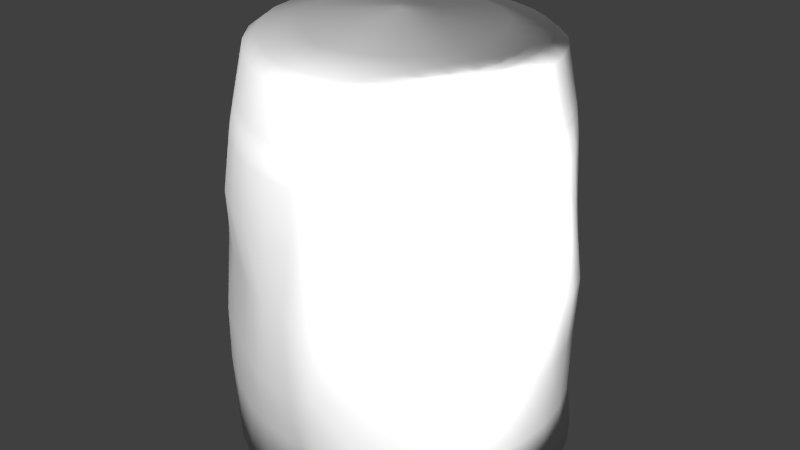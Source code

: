 # Source: lantern.blend  (saved by Blender 2.76.0; exported with 4.5.12 LTS)
import bpy
from mathutils import Matrix  # noqa: F401  (used for matrix-valued properties, if any)

bpy.ops.wm.read_factory_settings(use_empty=True)
scene = bpy.context.scene
scene.name = 'Scene'

# ---- collections
col_collection_1 = bpy.data.collections.new('Collection 1'); scene.collection.children.link(col_collection_1)

# ---- world
world_world = bpy.data.worlds.new('World'); scene.world = world_world
world_world.color = (0.05088, 0.05088, 0.05088)
world_world.use_sun_shadow = False
world_world.sun_shadow_jitter_overblur = 0.0
world_world.cycles.sampling_method = 'MANUAL'
world_world.cycles.sample_map_resolution = 256

# ---- lights
light_point_005 = bpy.data.lights.new('Point.005', 'POINT')
light_point_005.transmission_factor = 0.0
light_point_005.energy = 813.0
light_point_005.shadow_buffer_clip_start = 0.5
light_point_005.shadow_soft_size = 0.1
light_point_005.shadow_maximum_resolution = 0.006
light_point_005.use_absolute_resolution = True
light_point_005.cycles.use_multiple_importance_sampling = False
light_point_004 = bpy.data.lights.new('Point.004', 'POINT')
light_point_004.transmission_factor = 0.0
light_point_004.energy = 511.0
light_point_004.shadow_buffer_clip_start = 0.5
light_point_004.shadow_soft_size = 0.1
light_point_004.shadow_maximum_resolution = 0.006
light_point_004.use_absolute_resolution = True
light_point_004.cycles.use_multiple_importance_sampling = False
light_point_003 = bpy.data.lights.new('Point.003', 'POINT')
light_point_003.transmission_factor = 0.0
light_point_003.energy = 100.0
light_point_003.shadow_buffer_clip_start = 0.5
light_point_003.shadow_soft_size = 0.1
light_point_003.shadow_maximum_resolution = 0.006
light_point_003.use_absolute_resolution = True
light_point_003.cycles.use_multiple_importance_sampling = False
light_point_002 = bpy.data.lights.new('Point.002', 'POINT')
light_point_002.transmission_factor = 0.0
light_point_002.energy = 100.0
light_point_002.shadow_buffer_clip_start = 0.5
light_point_002.shadow_soft_size = 0.1
light_point_002.shadow_maximum_resolution = 0.006
light_point_002.use_absolute_resolution = True
light_point_002.cycles.use_multiple_importance_sampling = False

# ---- meshes
me_circle = bpy.data.meshes.new('Circle')
me_circle.from_pydata([(1.097e-05, 1.0, 4.282e-06), (-0.1951, 0.9808, 0.0), (-0.3827, 0.9239, 0.0), (-0.5556, 0.8315, 0.0), (-0.7071, 0.7071, 0.0), (-0.8315, 0.5556, 0.0), (-0.9239, 0.3827, 0.0), (-0.9853, 0.1963, 0.002746), (-1.025, 0.006695, 0.01457), (-1.028, -0.1824, 0.02754), (-0.9817, -0.3673, 0.03316), (-0.8801, -0.5427, 0.02758), (-0.7329, -0.7003, 0.01461), (-0.5604, -0.8302, 0.002758), (-0.3827, -0.9239, 0.0), (-0.1951, -0.9808, 0.0), (3.258e-07, -1.0, 0.0), (0.1951, -0.9808, 0.0), (0.3839, -0.9257, 0.0007001), (0.5613, -0.8369, 0.002303), (0.7169, -0.721, 0.005466), (0.8451, -0.5748, 0.007584), (0.9389, -0.404, 0.008393), (0.9944, -0.2143, 0.007584), (1.01, -0.01387, 0.005466), (0.9859, 0.1879, 0.002835), (0.9251, 0.3809, 0.0007001), (0.8306, 0.5558, -1.629e-07), (0.7052, 0.7076, 3.917e-06), (0.5667, 0.8291, 0.004801), (0.405, 0.919, 0.008726), (0.2074, 0.9781, 0.004801), (-0.006978, 0.9546, 0.7008), (-0.2024, 0.9502, 0.6883), (-0.3852, 0.9348, 0.6786), (-0.5491, 0.8747, 0.6778), (-0.69, 0.7383, 0.6831), (-0.8059, 0.5544, 0.687), (-0.9299, 0.37, 0.6838), (-1.032, 0.1964, 0.6827), (-1.075, 0.01141, 0.7022), (-1.078, -0.1717, 0.7282), (-1.054, -0.3444, 0.743), (-0.9602, -0.5123, 0.7424), (-0.8021, -0.6664, 0.7287), (-0.6058, -0.7933, 0.7136), (-0.4149, -0.8969, 0.7064), (-0.2283, -0.9841, 0.6897), (-0.03602, -1.023, 0.679), (0.1729, -0.9925, 0.6915), (0.3807, -0.9196, 0.712), (0.5642, -0.8337, 0.7194), (0.7195, -0.7335, 0.7272), (0.8482, -0.5982, 0.732), (0.9453, -0.4359, 0.735), (1.004, -0.2422, 0.7382), (1.01, -0.0121, 0.7438), (0.9652, 0.2146, 0.7437), (0.8965, 0.3959, 0.7332), (0.8002, 0.5481, 0.7212), (0.6587, 0.6976, 0.7147), (0.5214, 0.8148, 0.7187), (0.3705, 0.8985, 0.7207), (0.1905, 0.9493, 0.7131), (0.06457, 0.9065, 2.039), (-0.1089, 0.9028, 2.041), (-0.3051, 0.8474, 2.033), (-0.498, 0.7577, 2.045), (-0.6471, 0.6792, 2.1), (-0.7529, 0.5772, 2.129), (-0.8318, 0.4201, 2.114), (-0.8741, 0.2042, 2.073), (-0.9173, -0.01209, 2.045), (-0.9373, -0.1756, 2.047), (-0.9178, -0.3267, 2.046), (-0.8225, -0.4793, 2.041), (-0.6722, -0.6201, 2.029), (-0.4941, -0.7392, 2.02), (-0.3096, -0.8274, 2.017), (-0.1321, -0.8825, 2.019), (0.03849, -0.901, 2.022), (0.204, -0.8877, 2.023), (0.3622, -0.8419, 2.023), (0.5087, -0.76, 2.022), (0.6275, -0.6427, 2.022), (0.7133, -0.4858, 2.016), (0.7756, -0.311, 2.013), (0.818, -0.1535, 2.02), (0.8431, 0.024, 2.013), (0.8405, 0.2118, 2.004), (0.7959, 0.3863, 2.009), (0.7233, 0.5449, 2.018), (0.6374, 0.6784, 2.02), (0.5229, 0.773, 2.024), (0.3791, 0.8318, 2.028), (0.2247, 0.8763, 2.034), (0.06457, 0.9065, 2.039), (-0.1089, 0.9028, 2.041), (-0.3051, 0.8474, 2.033), (-0.498, 0.7577, 2.045), (-0.6471, 0.6792, 2.1), (-0.7529, 0.5772, 2.129), (-0.8318, 0.4201, 2.114), (-0.8741, 0.2042, 2.073), (-0.9173, -0.01209, 2.045), (-0.9373, -0.1756, 2.047), (-0.9178, -0.3267, 2.046), (-0.8225, -0.4793, 2.041), (-0.6722, -0.6201, 2.029), (-0.4941, -0.7392, 2.02), (-0.3096, -0.8274, 2.017), (-0.1321, -0.8825, 2.019), (0.03849, -0.901, 2.022), (0.204, -0.8877, 2.023), (0.3622, -0.8419, 2.023), (0.5087, -0.76, 2.022), (0.6275, -0.6427, 2.022), (0.7133, -0.4858, 2.016), (0.7756, -0.311, 2.013), (0.818, -0.1535, 2.02), (0.8431, 0.024, 2.013), (0.8405, 0.2118, 2.004), (0.7959, 0.3863, 2.009), (0.7233, 0.5449, 2.018), (0.6374, 0.6784, 2.02), (0.5229, 0.773, 2.024), (0.3791, 0.8318, 2.028), (0.2247, 0.8763, 2.034), (0.02775, 0.8395, 2.368), (-0.147, 0.8439, 2.368), (-0.3281, 0.8122, 2.363), (-0.5023, 0.7353, 2.355), (-0.6433, 0.643, 2.373), (-0.7538, 0.5268, 2.388), (-0.8371, 0.3724, 2.381), (-0.8931, 0.184, 2.359), (-0.9183, 0.003074, 2.354), (-0.9011, -0.168, 2.354), (-0.8388, -0.332, 2.348), (-0.7295, -0.4853, 2.338), (-0.5826, -0.622, 2.327), (-0.418, -0.7323, 2.324), (-0.2538, -0.8212, 2.33), (-0.09575, -0.8783, 2.339), (0.05821, -0.8974, 2.347), (0.2162, -0.8827, 2.349), (0.3679, -0.8372, 2.35), (0.5125, -0.7573, 2.351), (0.6375, -0.6434, 2.351), (0.7274, -0.5041, 2.349), (0.7798, -0.346, 2.346), (0.7993, -0.1762, 2.343), (0.7986, -4.63e-05, 2.339), (0.7797, 0.178, 2.336), (0.7377, 0.3484, 2.338), (0.6781, 0.5012, 2.342), (0.5955, 0.6222, 2.346), (0.4853, 0.7106, 2.352), (0.3507, 0.7701, 2.358), (0.1934, 0.8097, 2.364), (0.01756, 0.7588, 2.437), (-0.1428, 0.7633, 2.437), (-0.3061, 0.7373, 2.433), (-0.46, 0.6735, 2.427), (-0.589, 0.5831, 2.432), (-0.6923, 0.4712, 2.44), (-0.77, 0.3295, 2.435), (-0.8203, 0.1638, 2.423), (-0.8366, 0.002543, 2.422), (-0.8146, -0.1549, 2.419), (-0.7522, -0.3059, 2.412), (-0.6503, -0.4468, 2.402), (-0.5178, -0.5713, 2.394), (-0.3699, -0.6728, 2.393), (-0.2218, -0.7551, 2.399), (-0.07937, -0.808, 2.408), (0.05984, -0.825, 2.416), (0.2036, -0.8104, 2.419), (0.3421, -0.7675, 2.421), (0.4732, -0.6948, 2.421), (0.5861, -0.5916, 2.421), (0.668, -0.4653, 2.419), (0.7176, -0.3217, 2.416), (0.7359, -0.1669, 2.413), (0.731, -0.006854, 2.41), (0.7092, 0.1551, 2.408), (0.6709, 0.3115, 2.408), (0.616, 0.449, 2.41), (0.5394, 0.5581, 2.415), (0.4396, 0.6392, 2.421), (0.3174, 0.6954, 2.428), (0.1721, 0.733, 2.433), (0.005158, 0.5416, 2.479), (-0.1101, 0.5421, 2.479), (-0.2232, 0.5234, 2.478), (-0.3287, 0.4825, 2.476), (-0.4219, 0.4168, 2.474), (-0.4989, 0.3291, 2.472), (-0.5558, 0.2276, 2.47), (-0.5879, 0.1167, 2.469), (-0.593, 0.002043, 2.466), (-0.5709, -0.1123, 2.462), (-0.5225, -0.2221, 2.456), (-0.4507, -0.3243, 2.451), (-0.3608, -0.4142, 2.448), (-0.2589, -0.488, 2.448), (-0.1534, -0.5462, 2.451), (-0.04971, -0.5831, 2.457), (0.05146, -0.5957, 2.464), (0.1547, -0.5852, 2.467), (0.2551, -0.5537, 2.468), (0.3463, -0.5021, 2.467), (0.4219, -0.4294, 2.466), (0.4774, -0.3403, 2.465), (0.5127, -0.2384, 2.462), (0.5286, -0.128, 2.459), (0.5267, -0.01279, 2.457), (0.5112, 0.103, 2.456), (0.4823, 0.214, 2.457), (0.4396, 0.3102, 2.459), (0.382, 0.3889, 2.463), (0.3092, 0.4499, 2.468), (0.2209, 0.4945, 2.473), (0.118, 0.5249, 2.476), (-0.004155, 0.1843, 2.51), (-0.04084, 0.1824, 2.51), (-0.07619, 0.1733, 2.511), (-0.1089, 0.157, 2.511), (-0.1375, 0.134, 2.511), (-0.1608, 0.1055, 2.511), (-0.1776, 0.07242, 2.51), (-0.1871, 0.03623, 2.51), (-0.189, -0.001629, 2.51), (-0.1826, -0.03965, 2.509), (-0.1685, -0.07629, 2.508), (-0.1478, -0.1102, 2.507), (-0.1216, -0.14, 2.507), (-0.09105, -0.1647, 2.507), (-0.05727, -0.1834, 2.507), (-0.02144, -0.1952, 2.507), (0.01533, -0.1999, 2.507), (0.05144, -0.1971, 2.507), (0.08533, -0.1869, 2.507), (0.1156, -0.1697, 2.506), (0.1412, -0.1463, 2.505), (0.1612, -0.1177, 2.505), (0.175, -0.08495, 2.504), (0.1824, -0.0493, 2.504), (0.1834, -0.01213, 2.504), (0.1781, 0.02524, 2.504), (0.1668, 0.06145, 2.505), (0.1497, 0.09512, 2.505), (0.1271, 0.1247, 2.506), (0.09953, 0.149, 2.507), (0.06751, 0.1672, 2.508), (0.03243, 0.1792, 2.509), (-0.0002808, 0.0413, 2.536), (-0.009217, 0.0407, 2.536), (-0.01775, 0.0383, 2.537), (-0.02554, 0.0342, 2.537), (-0.03228, 0.02854, 2.537), (-0.03771, 0.02155, 2.537), (-0.04161, 0.01348, 2.537), (-0.04381, 0.004655, 2.537), (-0.0442, -0.004595, 2.537), (-0.04279, -0.01389, 2.537), (-0.03964, -0.02288, 2.536), (-0.03488, -0.03122, 2.536), (-0.02869, -0.03858, 2.536), (-0.02132, -0.04469, 2.536), (-0.01307, -0.04931, 2.536), (-0.004253, -0.05225, 2.536), (0.004777, -0.05341, 2.536), (0.01367, -0.05274, 2.535), (0.02209, -0.05029, 2.535), (0.02972, -0.04614, 2.535), (0.03627, -0.04047, 2.535), (0.04151, -0.03349, 2.535), (0.04524, -0.02546, 2.535), (0.04733, -0.01669, 2.535), (0.0477, -0.007522, 2.535), (0.04635, 0.001707, 2.535), (0.04332, 0.01064, 2.535), (0.03872, 0.01895, 2.535), (0.03271, 0.0263, 2.535), (0.02553, 0.03242, 2.536), (0.01743, 0.03707, 2.536), (0.008718, 0.04007, 2.536), (0.6344, -0.6624, 1.807), (0.7336, -0.4934, 1.792), (-0.8782, 0.1831, 1.856), (-0.9202, -0.02804, 1.843), (0.8122, -0.2919, 1.792), (-0.9563, -0.1872, 1.85), (0.8582, -0.1335, 1.817), (-0.9554, -0.3338, 1.849), (0.8813, 0.02841, 1.824), (-0.8729, -0.4854, 1.846), (0.8795, 0.2177, 1.817), (-0.7281, -0.6277, 1.838), (0.8311, 0.3851, 1.818), (-0.549, -0.75, 1.828), (0.7527, 0.5406, 1.822), (-0.3552, -0.842, 1.823), (0.05465, 0.9399, 1.828), (-0.1271, 0.9276, 1.829), (0.666, 0.6908, 1.819), (-0.1594, -0.8945, 1.821), (-0.3209, 0.8652, 1.823), (0.5529, 0.8095, 1.818), (0.02251, -0.9091, 1.822), (-0.5093, 0.7623, 1.828), (0.4032, 0.8778, 1.821), (0.1959, -0.8911, 1.824), (-0.6545, 0.6739, 1.869), (0.234, 0.9173, 1.825), (0.3621, -0.8418, 1.823), (-0.7622, 0.5639, 1.894), (0.5117, -0.7643, 1.818), (-0.8385, 0.404, 1.888), (0.7843, -0.5938, 1.448), (-0.9888, -0.005559, 1.467), (0.8724, -0.4114, 1.466), (-1.014, -0.1772, 1.477), (0.9307, -0.2011, 1.493), (-0.9936, -0.343, 1.488), (0.9578, 0.009713, 1.506), (-0.9118, -0.5028, 1.494), (0.9436, 0.1922, 1.504), (-0.7731, -0.6478, 1.492), (0.8828, 0.3503, 1.5), (-0.591, -0.7682, 1.485), (0.7958, 0.5066, 1.493), (-0.3942, -0.8577, 1.482), (-0.1854, 0.9081, 1.468), (0.698, 0.668, 1.486), (-0.1926, -0.9063, 1.484), (-0.3649, 0.8562, 1.471), (0.5777, 0.8081, 1.48), (0.006117, -0.9185, 1.488), (-0.5234, 0.7803, 1.475), (0.4214, 0.9038, 1.478), (0.1938, -0.8973, 1.489), (-0.6631, 0.6637, 1.471), (0.2295, 0.9447, 1.478), (0.3696, -0.8501, 1.487), (-0.7824, 0.5222, 1.467), (0.5323, -0.7946, 1.473), (-0.8805, 0.3574, 1.46), (0.6705, -0.7166, 1.454), (-0.9484, 0.1782, 1.46), (0.01613, 0.9408, 1.472), (0.8298, -0.5956, 1.095), (-1.021, 0.0005348, 1.06), (0.9281, -0.4269, 1.106), (-1.042, -0.18, 1.072), (0.9965, -0.2318, 1.121), (-1.014, -0.3536, 1.085), (1.021, -0.02328, 1.126), (-0.9246, -0.5146, 1.09), (0.9992, 0.1869, 1.122), (-0.7488, -0.642, 1.082), (0.9304, 0.3671, 1.112), (-0.5469, -0.7506, 1.074), (0.8261, 0.5326, 1.102), (-0.3778, -0.8556, 1.08), (-0.2192, 0.8736, 1.053), (0.6993, 0.6889, 1.094), (-0.2102, -0.9311, 1.089), (-0.3935, 0.8507, 1.055), (0.5589, 0.8152, 1.09), (-0.009199, -0.9535, 1.089), (-0.542, 0.7984, 1.066), (0.3945, 0.9, 1.089), (0.1932, -0.9327, 1.094), (-0.6728, 0.6896, 1.071), (0.198, 0.9259, 1.08), (0.38, -0.8865, 1.098), (-0.7917, 0.5294, 1.064), (0.5517, -0.8164, 1.099), (-0.8889, 0.3605, 1.056), (0.7038, -0.7244, 1.094), (-0.9699, 0.184, 1.053), (-0.01845, 0.9056, 1.064), (0.9685, 0.1862, 0.3759), (0.8986, 0.3773, 0.3703), (-0.7907, -0.6777, 0.3959), (-0.594, -0.8111, 0.3753), (0.7921, 0.552, 0.3655), (-0.3917, -0.9087, 0.3643), (0.01783, 0.9816, 0.3705), (-0.1927, 0.9698, 0.3623), (0.6755, 0.7031, 0.3706), (-0.1987, -0.9715, 0.3609), (-0.3795, 0.9288, 0.3563), (0.5739, 0.8151, 0.389), (-0.006985, -0.9969, 0.3574), (-0.5509, 0.8463, 0.3528), (0.4409, 0.8976, 0.3997), (0.1915, -0.9753, 0.3621), (-0.6992, 0.7155, 0.3561), (0.2474, 0.9549, 0.389), (0.4062, -0.8713, 0.3524), (-0.8208, 0.5506, 0.3616), (0.6039, -0.7447, 0.3424), (-0.917, 0.3751, 0.3607), (0.7439, -0.6815, 0.3619), (-1.005, 0.1964, 0.3696), (0.853, -0.5938, 0.3818), (-1.066, 0.01459, 0.3916), (0.9464, -0.4278, 0.3835), (-1.094, -0.1647, 0.4144), (0.9997, -0.2391, 0.3821), (-1.061, -0.3437, 0.4252), (1.003, -0.02649, 0.3795), (-0.9548, -0.5182, 0.4161), (-7.657e-05, 0.9708, 0.0001701), (-0.1895, 0.9522, 0.0001659), (-0.3716, 0.8969, 0.0001659), (-0.5395, 0.8072, 0.0001659), (-0.6866, 0.6865, 0.0001659), (-0.8073, 0.5393, 0.0001659), (-0.8971, 0.3715, 0.0001659), (-0.9567, 0.1906, 0.002832), (-0.995, 0.006449, 0.01431), (-0.9984, -0.1771, 0.0269), (-0.9532, -0.3566, 0.03236), (-0.8546, -0.5269, 0.02695), (-0.7117, -0.6799, 0.01435), (-0.5442, -0.8061, 0.002844), (-0.3716, -0.897, 0.0001659), (-0.1895, -0.9523, 0.0001659), (-8.69e-05, -0.9709, 0.0001659), (0.1893, -0.9523, 0.0001659), (0.3727, -0.8988, 0.0008456), (0.5449, -0.8126, 0.002401), (0.6959, -0.7, 0.005473), (0.8204, -0.5581, 0.007529), (0.9115, -0.3923, 0.008315), (0.9653, -0.2081, 0.007529), (0.9803, -0.01351, 0.005473), (0.9571, 0.1824, 0.002918), (0.8981, 0.3698, 0.0008456), (0.8063, 0.5396, 0.0001657), (0.6846, 0.687, 0.0001697), (0.5501, 0.8049, 0.004827), (0.3931, 0.8922, 0.008637), (0.2013, 0.9495, 0.004827), (-0.0008248, 0.7735, 2.101), (-0.1519, 0.7587, 2.101), (-0.2972, 0.7146, 2.101), (-0.431, 0.6431, 2.101), (-0.5488, 0.5472, 2.101), (-0.6456, 0.43, 2.1), (-0.717, 0.2959, 2.101), (-0.764, 0.1513, 2.103), (-0.7942, 0.004399, 2.112), (-0.7965, -0.1419, 2.122), (-0.7601, -0.2849, 2.127), (-0.6814, -0.4204, 2.123), (-0.5674, -0.5421, 2.113), (-0.4303, -0.6389, 2.103), (-0.2873, -0.7061, 2.101), (-0.1386, -0.7467, 2.101), (0.01171, -0.7627, 2.101), (0.1582, -0.7525, 2.101), (0.299, -0.7152, 2.101), (0.4339, -0.6489, 2.103), (0.5542, -0.5589, 2.105), (0.6531, -0.4456, 2.107), (0.7255, -0.3133, 2.108), (0.7682, -0.1665, 2.107), (0.78, -0.01151, 2.105), (0.7615, 0.1445, 2.103), (0.7147, 0.2938, 2.102), (0.6418, 0.4292, 2.101), (0.5449, 0.5468, 2.101), (0.4377, 0.6408, 2.105), (0.3126, 0.7104, 2.108), (0.1597, 0.7563, 2.105)], [], [(385, 58, 57, 384), (387, 45, 44, 386), (388, 59, 58, 385), (389, 46, 45, 387), (391, 33, 32, 390), (392, 60, 59, 388), (393, 47, 46, 389), (394, 34, 33, 391), (395, 61, 60, 392), (396, 48, 47, 393), (397, 35, 34, 394), (398, 62, 61, 395), (399, 49, 48, 396), (400, 36, 35, 397), (401, 63, 62, 398), (402, 50, 49, 399), (403, 37, 36, 400), (390, 32, 63, 401), (404, 51, 50, 402), (405, 38, 37, 403), (406, 52, 51, 404), (407, 39, 38, 405), (408, 53, 52, 406), (409, 40, 39, 407), (410, 54, 53, 408), (411, 41, 40, 409), (412, 55, 54, 410), (413, 42, 41, 411), (414, 56, 55, 412), (415, 43, 42, 413), (384, 57, 56, 414), (386, 44, 43, 415), (289, 85, 84, 288), (291, 72, 71, 290), (292, 86, 85, 289), (293, 73, 72, 291), (294, 87, 86, 292), (295, 74, 73, 293), (296, 88, 87, 294), (297, 75, 74, 295), (298, 89, 88, 296), (299, 76, 75, 297), (300, 90, 89, 298), (301, 77, 76, 299), (302, 91, 90, 300), (303, 78, 77, 301), (305, 65, 64, 304), (306, 92, 91, 302), (307, 79, 78, 303), (308, 66, 65, 305), (309, 93, 92, 306), (310, 80, 79, 307), (311, 67, 66, 308), (312, 94, 93, 309), (313, 81, 80, 310), (314, 68, 67, 311), (315, 95, 94, 312), (316, 82, 81, 313), (317, 69, 68, 314), (304, 64, 95, 315), (318, 83, 82, 316), (319, 70, 69, 317), (288, 84, 83, 318), (290, 71, 70, 319), (88, 120, 119, 87), (75, 107, 106, 74), (89, 121, 120, 88), (76, 108, 107, 75), (90, 122, 121, 89), (77, 109, 108, 76), (91, 123, 122, 90), (78, 110, 109, 77), (65, 97, 96, 64), (92, 124, 123, 91), (79, 111, 110, 78), (66, 98, 97, 65), (93, 125, 124, 92), (80, 112, 111, 79), (67, 99, 98, 66), (94, 126, 125, 93), (81, 113, 112, 80), (68, 100, 99, 67), (95, 127, 126, 94), (82, 114, 113, 81), (69, 101, 100, 68), (64, 96, 127, 95), (83, 115, 114, 82), (70, 102, 101, 69), (84, 116, 115, 83), (71, 103, 102, 70), (85, 117, 116, 84), (72, 104, 103, 71), (86, 118, 117, 85), (73, 105, 104, 72), (87, 119, 118, 86), (74, 106, 105, 73), (123, 155, 154, 122), (110, 142, 141, 109), (97, 129, 128, 96), (124, 156, 155, 123), (111, 143, 142, 110), (98, 130, 129, 97), (125, 157, 156, 124), (112, 144, 143, 111), (99, 131, 130, 98), (126, 158, 157, 125), (113, 145, 144, 112), (100, 132, 131, 99), (127, 159, 158, 126), (114, 146, 145, 113), (101, 133, 132, 100), (96, 128, 159, 127), (115, 147, 146, 114), (102, 134, 133, 101), (116, 148, 147, 115), (103, 135, 134, 102), (117, 149, 148, 116), (104, 136, 135, 103), (118, 150, 149, 117), (105, 137, 136, 104), (119, 151, 150, 118), (106, 138, 137, 105), (120, 152, 151, 119), (107, 139, 138, 106), (121, 153, 152, 120), (108, 140, 139, 107), (122, 154, 153, 121), (109, 141, 140, 108), (131, 163, 162, 130), (158, 190, 189, 157), (145, 177, 176, 144), (132, 164, 163, 131), (159, 191, 190, 158), (146, 178, 177, 145), (133, 165, 164, 132), (128, 160, 191, 159), (147, 179, 178, 146), (134, 166, 165, 133), (148, 180, 179, 147), (135, 167, 166, 134), (149, 181, 180, 148), (136, 168, 167, 135), (150, 182, 181, 149), (137, 169, 168, 136), (151, 183, 182, 150), (138, 170, 169, 137), (152, 184, 183, 151), (139, 171, 170, 138), (153, 185, 184, 152), (140, 172, 171, 139), (154, 186, 185, 153), (141, 173, 172, 140), (155, 187, 186, 154), (142, 174, 173, 141), (129, 161, 160, 128), (156, 188, 187, 155), (143, 175, 174, 142), (130, 162, 161, 129), (157, 189, 188, 156), (144, 176, 175, 143), (166, 198, 197, 165), (180, 212, 211, 179), (167, 199, 198, 166), (181, 213, 212, 180), (168, 200, 199, 167), (182, 214, 213, 181), (169, 201, 200, 168), (183, 215, 214, 182), (170, 202, 201, 169), (184, 216, 215, 183), (171, 203, 202, 170), (185, 217, 216, 184), (172, 204, 203, 171), (186, 218, 217, 185), (173, 205, 204, 172), (187, 219, 218, 186), (174, 206, 205, 173), (161, 193, 192, 160), (188, 220, 219, 187), (175, 207, 206, 174), (162, 194, 193, 161), (189, 221, 220, 188), (176, 208, 207, 175), (163, 195, 194, 162), (190, 222, 221, 189), (177, 209, 208, 176), (164, 196, 195, 163), (191, 223, 222, 190), (178, 210, 209, 177), (165, 197, 196, 164), (160, 192, 223, 191), (179, 211, 210, 178), (201, 233, 232, 200), (215, 247, 246, 214), (202, 234, 233, 201), (216, 248, 247, 215), (203, 235, 234, 202), (217, 249, 248, 216), (204, 236, 235, 203), (218, 250, 249, 217), (205, 237, 236, 204), (219, 251, 250, 218), (206, 238, 237, 205), (193, 225, 224, 192), (220, 252, 251, 219), (207, 239, 238, 206), (194, 226, 225, 193), (221, 253, 252, 220), (208, 240, 239, 207), (195, 227, 226, 194), (222, 254, 253, 221), (209, 241, 240, 208), (196, 228, 227, 195), (223, 255, 254, 222), (210, 242, 241, 209), (197, 229, 228, 196), (192, 224, 255, 223), (211, 243, 242, 210), (198, 230, 229, 197), (212, 244, 243, 211), (199, 231, 230, 198), (213, 245, 244, 212), (200, 232, 231, 199), (214, 246, 245, 213), (236, 268, 267, 235), (250, 282, 281, 249), (237, 269, 268, 236), (251, 283, 282, 250), (238, 270, 269, 237), (225, 257, 256, 224), (252, 284, 283, 251), (239, 271, 270, 238), (226, 258, 257, 225), (253, 285, 284, 252), (240, 272, 271, 239), (227, 259, 258, 226), (254, 286, 285, 253), (241, 273, 272, 240), (228, 260, 259, 227), (255, 287, 286, 254), (242, 274, 273, 241), (229, 261, 260, 228), (224, 256, 287, 255), (243, 275, 274, 242), (230, 262, 261, 229), (244, 276, 275, 243), (231, 263, 262, 230), (245, 277, 276, 244), (232, 264, 263, 231), (246, 278, 277, 245), (233, 265, 264, 232), (247, 279, 278, 246), (234, 266, 265, 233), (248, 280, 279, 247), (235, 267, 266, 234), (249, 281, 280, 248), (257, 258, 259, 260, 261, 262, 263, 264, 265, 266, 267, 268, 269, 270, 271, 272, 273, 274, 275, 276, 277, 278, 279, 280, 281, 282, 283, 284, 285, 286, 287, 256), (350, 290, 319, 348), (349, 288, 318, 347), (348, 319, 317, 346), (347, 318, 316, 345), (351, 304, 315, 344), (346, 317, 314, 343), (345, 316, 313, 342), (344, 315, 312, 341), (343, 314, 311, 340), (342, 313, 310, 339), (341, 312, 309, 338), (340, 311, 308, 337), (339, 310, 307, 336), (338, 309, 306, 335), (337, 308, 305, 334), (336, 307, 303, 333), (335, 306, 302, 332), (334, 305, 304, 351), (333, 303, 301, 331), (332, 302, 300, 330), (331, 301, 299, 329), (330, 300, 298, 328), (329, 299, 297, 327), (328, 298, 296, 326), (327, 297, 295, 325), (326, 296, 294, 324), (325, 295, 293, 323), (324, 294, 292, 322), (323, 293, 291, 321), (322, 292, 289, 320), (321, 291, 290, 350), (320, 289, 288, 349), (352, 320, 349, 381), (353, 321, 350, 382), (354, 322, 320, 352), (355, 323, 321, 353), (356, 324, 322, 354), (357, 325, 323, 355), (358, 326, 324, 356), (359, 327, 325, 357), (360, 328, 326, 358), (361, 329, 327, 359), (362, 330, 328, 360), (363, 331, 329, 361), (364, 332, 330, 362), (365, 333, 331, 363), (366, 334, 351, 383), (367, 335, 332, 364), (368, 336, 333, 365), (369, 337, 334, 366), (370, 338, 335, 367), (371, 339, 336, 368), (372, 340, 337, 369), (373, 341, 338, 370), (374, 342, 339, 371), (375, 343, 340, 372), (376, 344, 341, 373), (377, 345, 342, 374), (378, 346, 343, 375), (383, 351, 344, 376), (379, 347, 345, 377), (380, 348, 346, 378), (381, 349, 347, 379), (382, 350, 348, 380), (39, 382, 380, 38), (52, 381, 379, 51), (38, 380, 378, 37), (51, 379, 377, 50), (32, 383, 376, 63), (37, 378, 375, 36), (50, 377, 374, 49), (63, 376, 373, 62), (36, 375, 372, 35), (49, 374, 371, 48), (62, 373, 370, 61), (35, 372, 369, 34), (48, 371, 368, 47), (61, 370, 367, 60), (34, 369, 366, 33), (47, 368, 365, 46), (60, 367, 364, 59), (33, 366, 383, 32), (46, 365, 363, 45), (59, 364, 362, 58), (45, 363, 361, 44), (58, 362, 360, 57), (44, 361, 359, 43), (57, 360, 358, 56), (43, 359, 357, 42), (56, 358, 356, 55), (42, 357, 355, 41), (55, 356, 354, 54), (41, 355, 353, 40), (54, 354, 352, 53), (40, 353, 382, 39), (53, 352, 381, 52), (12, 386, 415, 11), (25, 384, 414, 24), (11, 415, 413, 10), (24, 414, 412, 23), (10, 413, 411, 9), (23, 412, 410, 22), (9, 411, 409, 8), (22, 410, 408, 21), (8, 409, 407, 7), (21, 408, 406, 20), (7, 407, 405, 6), (20, 406, 404, 19), (6, 405, 403, 5), (19, 404, 402, 18), (0, 390, 401, 31), (5, 403, 400, 4), (18, 402, 399, 17), (31, 401, 398, 30), (4, 400, 397, 3), (17, 399, 396, 16), (30, 398, 395, 29), (3, 397, 394, 2), (16, 396, 393, 15), (29, 395, 392, 28), (2, 394, 391, 1), (15, 393, 389, 14), (28, 392, 388, 27), (1, 391, 390, 0), (14, 389, 387, 13), (27, 388, 385, 26), (13, 387, 386, 12), (26, 385, 384, 25), (16, 432, 433, 17), (3, 419, 420, 4), (30, 446, 447, 31), (17, 433, 434, 18), (4, 420, 421, 5), (31, 447, 416, 0), (18, 434, 435, 19), (5, 421, 422, 6), (19, 435, 436, 20), (6, 422, 423, 7), (20, 436, 437, 21), (7, 423, 424, 8), (21, 437, 438, 22), (8, 424, 425, 9), (22, 438, 439, 23), (9, 425, 426, 10), (23, 439, 440, 24), (10, 426, 427, 11), (24, 440, 441, 25), (11, 427, 428, 12), (25, 441, 442, 26), (12, 428, 429, 13), (26, 442, 443, 27), (13, 429, 430, 14), (0, 416, 417, 1), (27, 443, 444, 28), (14, 430, 431, 15), (1, 417, 418, 2), (28, 444, 445, 29), (15, 431, 432, 16), (2, 418, 419, 3), (29, 445, 446, 30), (436, 468, 469, 437), (423, 455, 456, 424), (437, 469, 470, 438), (424, 456, 457, 425), (438, 470, 471, 439), (425, 457, 458, 426), (439, 471, 472, 440), (426, 458, 459, 427), (440, 472, 473, 441), (427, 459, 460, 428), (441, 473, 474, 442), (428, 460, 461, 429), (442, 474, 475, 443), (429, 461, 462, 430), (416, 448, 449, 417), (443, 475, 476, 444), (430, 462, 463, 431), (417, 449, 450, 418), (444, 476, 477, 445), (431, 463, 464, 432), (418, 450, 451, 419), (445, 477, 478, 446), (432, 464, 465, 433), (419, 451, 452, 420), (446, 478, 479, 447), (433, 465, 466, 434), (420, 452, 453, 421), (447, 479, 448, 416), (434, 466, 467, 435), (421, 453, 454, 422), (435, 467, 468, 436), (422, 454, 455, 423), (449, 448, 479, 478, 477, 476, 475, 474, 473, 472, 471, 470, 469, 468, 467, 466, 465, 464, 463, 462, 461, 460, 459, 458, 457, 456, 455, 454, 453, 452, 451, 450)])
me_circle.polygons.foreach_set('use_smooth', [True] * 450)
me_circle.use_remesh_preserve_volume = False
me_circle.use_remesh_preserve_attributes = False
me_circle.use_mirror_vertex_groups = False
me_circle.update()

# ---- objects
ob_point_003 = bpy.data.objects.new('Point.003', light_point_005)
ob_point_002 = bpy.data.objects.new('Point.002', light_point_004)
ob_point_001 = bpy.data.objects.new('Point.001', light_point_003)
ob_point = bpy.data.objects.new('Point', light_point_002)
ob_circle = bpy.data.objects.new('Circle', me_circle)

# ---- transforms, parenting, visibility, modifiers, constraints
ob_point_003.location = (-0.4805, 1.364, 7.165)
ob_point_003.lineart.crease_threshold = 0.0
ob_point_002.location = (0.8331, 4.812, 5.575)
ob_point_002.lineart.crease_threshold = 0.0
ob_point_001.location = (-0.8288, 11.43, 9.471)
ob_point_001.lineart.crease_threshold = 0.0
ob_point.location = (-6.135, 5.16, 9.155)
ob_point.lineart.crease_threshold = 0.0
ob_circle.location = (-1.198, 5.923, 2.947)
ob_circle.scale = (1.277, 1.277, 1.277)
ob_circle.lineart.crease_threshold = 0.0

# ---- collection membership
col_collection_1.objects.link(ob_point_003)
col_collection_1.objects.link(ob_point_002)
col_collection_1.objects.link(ob_point_001)
col_collection_1.objects.link(ob_point)
col_collection_1.objects.link(ob_circle)

# ---- scene / render settings (as saved in the file)
scene.frame_start = 1; scene.frame_end = 250; scene.frame_set(1)
scene.render.engine = 'BLENDER_EEVEE_NEXT'
scene.render.resolution_percentage = 50
scene.render.dither_intensity = 0.0
scene.cycles.use_denoising = False
scene.cycles.samples = 10
scene.cycles.sampling_pattern = 'TABULATED_SOBOL'
scene.cycles.light_sampling_threshold = 0.0
scene.cycles.use_adaptive_sampling = False
scene.cycles.use_light_tree = False
scene.cycles.blur_glossy = 0.0
scene.cycles.pixel_filter_type = 'GAUSSIAN'
scene.cycles.sample_clamp_indirect = 0.0
scene.view_settings.view_transform = 'Standard'
bpy.context.view_layer.update()

# ---- added for rendering (the .blend has no active camera): camera
cam_auto = bpy.data.cameras.new('AutoCamera')
cam_auto.lens = 50.0
cam_auto.sensor_width = 36.0
cam_auto.clip_end = 1000.0
ob_auto_camera = bpy.data.objects.new('AutoCamera', cam_auto)
scene.collection.objects.link(ob_auto_camera)
ob_auto_camera.location = (3.33274, 0.416412, 8.22795)
ob_auto_camera.rotation_euler = (1.09748, -7.21219e-08, 0.694738)
scene.camera = ob_auto_camera
bpy.context.view_layer.update()
